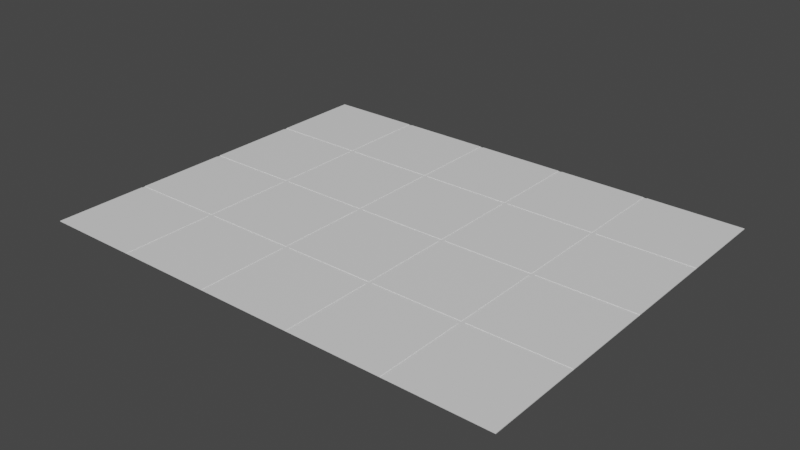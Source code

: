 # Source: TileColdroom.blend  (saved by Blender 3.4.6; exported with 4.5.12 LTS)
import bpy
from mathutils import Matrix  # noqa: F401  (used for matrix-valued properties, if any)

bpy.ops.wm.read_factory_settings(use_empty=True)
scene = bpy.context.scene
scene.name = 'Scene'

# ---- collections
col_import = bpy.data.collections.new('Import'); scene.collection.children.link(col_import)

# ---- materials (node trees are filled in below, after node groups)
mat_material = bpy.data.materials.new('Material')
mat_material.alpha_threshold = 0.0
mat_material.use_transparent_shadow = False
mat_material.roughness = 0.5
mat_material.line_color = (0.0, 0.0, 0.0, 1.0)

# ---- material node trees
mat_material.use_nodes = True; mat_material.node_tree.nodes.clear()
_N = mat_material.node_tree.nodes; _L = mat_material.node_tree.links
n0 = _N.new('ShaderNodeOutputMaterial'); n0.name = 'Material Output'; n0.location = (300, 300)
n1 = _N.new('ShaderNodeBsdfPrincipled'); n1.name = 'Principled BSDF'; n1.location = (10, 300)
n1.distribution = 'GGX'
n1.subsurface_method = 'RANDOM_WALK_SKIN'
n1.inputs[3].default_value = 1.45
n1.inputs[27].default_value = (0.0, 0.0, 0.0, 1.0)
n1.inputs[28].default_value = 1.0
_L.new(n1.outputs[0], n0.inputs[0])
n0.is_active_output = True

# ---- world
world_world = bpy.data.worlds.new('World'); scene.world = world_world
world_world.use_nodes = True; world_world.node_tree.nodes.clear()
_N = world_world.node_tree.nodes; _L = world_world.node_tree.links
n0 = _N.new('ShaderNodeOutputWorld'); n0.name = 'World Output'; n0.location = (300, 300)
n1 = _N.new('ShaderNodeBackground'); n1.name = 'Background'; n1.location = (10, 300)
n1.inputs[0].default_value = (0.05088, 0.05088, 0.05088, 1.0)
_L.new(n1.outputs[0], n0.inputs[0])
n0.is_active_output = True
world_world.color = (0.05088, 0.05088, 0.05088)
world_world.use_sun_shadow = False
world_world.sun_shadow_jitter_overblur = 0.0

# ---- meshes
me_cube_001 = bpy.data.meshes.new('Cube.001')
me_cube_001.from_pydata([(1.0, 1.0, 1.0), (1.0, -0.4953, -0.2278), (1.0, 1.0, -1.0), (1.0, 0.008937, -0.2278), (1.0, 0.5118, -0.2278), (1.0, -0.5151, -0.2278), (1.0, -1.0, 1.0), (1.0, -0.01089, -0.2278), (-1.0, -0.4953, -0.2278), (1.0, -1.0, -1.0), (-1.0, -0.5151, -0.2278), (-1.0, 0.008937, -0.2278), (1.0, 0.492, -0.2278), (-1.0, 1.0, 1.0), (-1.0, 1.0, -1.0), (-1.0, -0.01089, -0.2278), (-1.0, 0.5118, -0.2278), (-1.0, -1.0, 1.0), (-1.0, -1.0, -1.0), (-1.0, 0.492, -0.2278), (-1.0, 0.492, 1.0), (-1.0, 0.5118, 1.0), (1.0, 0.492, 1.0), (1.0, 0.5118, 1.0), (-1.0, -0.01089, 1.0), (-1.0, 0.008937, 1.0), (1.0, -0.01089, 1.0), (1.0, 0.008937, 1.0), (-1.0, -0.5151, 1.0), (-1.0, -0.4953, 1.0), (1.0, -0.5151, 1.0), (1.0, -0.4953, 1.0), (0.5964, -1.0, 1.0), (0.5808, -1.0, 1.0), (0.5808, -0.5151, 1.0), (0.5964, -0.5151, 1.0), (0.5808, -0.01089, 1.0), (0.5964, -0.01089, 1.0), (0.5808, -0.4953, 1.0), (0.5964, -0.4953, 1.0), (0.5808, 0.492, 1.0), (0.5964, 0.492, 1.0), (0.5964, 0.008937, 1.0), (0.5808, 0.008937, 1.0), (0.5808, 1.0, 1.0), (0.5964, 1.0, 1.0), (0.5964, 0.5118, 1.0), (0.5808, 0.5118, 1.0), (0.5808, -1.0, -0.2278), (0.5964, -1.0, -0.2278), (0.5964, 1.0, -0.2278), (0.5808, 1.0, -0.2278), (0.5964, 0.492, -0.2278), (0.5808, 0.492, -0.2278), (0.5808, 0.5118, -0.2278), (0.5964, 0.5118, -0.2278), (0.5964, -0.01089, -0.2278), (0.5808, -0.01089, -0.2278), (0.5808, 0.008937, -0.2278), (0.5964, 0.008937, -0.2278), (0.5964, -0.5151, -0.2278), (0.5808, -0.5151, -0.2278), (0.5808, -0.4953, -0.2278), (0.5964, -0.4953, -0.2278), (0.205, -1.0, 1.0), (0.1893, -1.0, 1.0), (0.1893, -0.5151, 1.0), (0.205, -0.5151, 1.0), (0.1893, -0.4953, 1.0), (0.205, -0.4953, 1.0), (0.1893, -0.01089, 1.0), (0.205, -0.01089, 1.0), (0.205, 0.492, 1.0), (0.1893, 0.492, 1.0), (0.1893, 0.008937, 1.0), (0.205, 0.008937, 1.0), (0.205, 0.5118, 1.0), (0.1893, 0.5118, 1.0), (0.1893, 1.0, 1.0), (0.205, 1.0, 1.0), (0.1893, -1.0, -0.2278), (0.205, -1.0, -0.2278), (0.1893, 1.0, -0.2278), (0.205, 1.0, -0.2278), (0.205, 0.492, -0.2278), (0.1893, 0.492, -0.2278), (0.1893, 0.5118, -0.2278), (0.205, 0.5118, -0.2278), (0.1893, -0.01089, -0.2278), (0.205, -0.01089, -0.2278), (0.1893, 0.008937, -0.2278), (0.205, 0.008937, -0.2278), (0.1893, -0.5151, -0.2278), (0.205, -0.5151, -0.2278), (0.1893, -0.4953, -0.2278), (0.205, -0.4953, -0.2278), (-0.1917, -1.0, 1.0), (-0.2074, -1.0, 1.0), (-0.2074, -0.5151, 1.0), (-0.1917, -0.5151, 1.0), (-0.2074, -0.4953, 1.0), (-0.1917, -0.4953, 1.0), (-0.2074, -0.01089, 1.0), (-0.1917, -0.01089, 1.0), (-0.2074, 0.008937, 1.0), (-0.1917, 0.008937, 1.0), (-0.2074, 0.492, 1.0), (-0.1917, 0.492, 1.0), (-0.1917, 0.5118, 1.0), (-0.2074, 0.5118, 1.0), (-0.2074, 1.0, 1.0), (-0.1917, 1.0, 1.0), (-0.2074, -1.0, -0.2278), (-0.1917, -1.0, -0.2278), (-0.1917, 1.0, -0.2278), (-0.2074, 1.0, -0.2278), (-0.1917, 0.492, -0.2278), (-0.2074, 0.492, -0.2278), (-0.2074, 0.5118, -0.2278), (-0.1917, 0.5118, -0.2278), (-0.2074, -0.01089, -0.2278), (-0.1917, -0.01089, -0.2278), (-0.2074, 0.008937, -0.2278), (-0.1917, 0.008937, -0.2278), (-0.2074, -0.5151, -0.2278), (-0.1917, -0.5151, -0.2278), (-0.2074, -0.4953, -0.2278), (-0.1917, -0.4953, -0.2278), (-0.59, -1.0, 1.0), (-0.6057, -1.0, 1.0), (-0.6057, -0.5151, 1.0), (-0.59, -0.5151, 1.0), (-0.59, -0.4953, 1.0), (-0.6057, -0.4953, 1.0), (-0.6057, -0.01089, 1.0), (-0.59, -0.01089, 1.0), (-0.6057, 0.008937, 1.0), (-0.59, 0.008937, 1.0), (-0.6057, 0.492, 1.0), (-0.59, 0.492, 1.0), (-0.59, 0.5118, 1.0), (-0.6057, 0.5118, 1.0), (-0.6057, 1.0, 1.0), (-0.59, 1.0, 1.0), (-0.6057, -1.0, -0.2278), (-0.59, -1.0, -0.2278), (-0.6057, 1.0, -0.2278), (-0.59, 1.0, -0.2278), (-0.59, 0.492, -0.2278), (-0.6057, 0.492, -0.2278), (-0.6057, 0.5118, -0.2278), (-0.59, 0.5118, -0.2278), (-0.6057, -0.01089, -0.2278), (-0.59, -0.01089, -0.2278), (-0.6057, 0.008937, -0.2278), (-0.59, 0.008937, -0.2278), (-0.6057, -0.5151, -0.2278), (-0.59, -0.5151, -0.2278), (-0.6057, -0.4953, -0.2278), (-0.59, -0.4953, -0.2278)], [], [(6, 30, 35, 32), (33, 34, 67, 64), (65, 66, 99, 96), (97, 98, 131, 128), (28, 17, 129, 130), (69, 38, 36, 71), (101, 68, 70, 103), (132, 100, 102, 135), (24, 29, 133, 134), (39, 31, 26, 37), (74, 73, 107, 105), (104, 106, 139, 137), (20, 25, 136, 138), (75, 43, 40, 72), (27, 22, 41, 42), (47, 44, 79, 76), (77, 78, 111, 108), (109, 110, 143, 140), (13, 21, 141, 142), (23, 0, 45, 46), (17, 18, 9, 6, 32, 49, 48, 33, 64, 81, 80, 65, 96, 113, 112, 97, 128, 145, 144, 129), (10, 8, 29, 24, 15, 11, 25, 20, 19, 16, 21, 13, 14, 18, 17, 28), (14, 2, 9, 18), (27, 3, 7, 26, 31, 1, 5, 30, 6, 9, 2, 0, 23, 4, 12, 22), (51, 50, 45, 0, 2, 14, 13, 142, 146, 147, 143, 110, 115, 114, 111, 78, 82, 83, 79, 44), (41, 22, 12, 52), (40, 53, 84, 72), (73, 85, 116, 107), (106, 117, 148, 139), (19, 20, 138, 149), (12, 4, 55, 52), (53, 54, 87, 84), (85, 86, 119, 116), (117, 118, 151, 148), (16, 19, 149, 150), (4, 23, 46, 55), (54, 47, 76, 87), (86, 77, 108, 119), (151, 118, 109, 140), (21, 16, 150, 141), (26, 7, 56, 37), (36, 57, 89, 71), (70, 88, 121, 103), (102, 120, 153, 135), (15, 24, 134, 152), (7, 3, 59, 56), (57, 58, 91, 89), (88, 90, 123, 121), (120, 122, 155, 153), (11, 15, 152, 154), (58, 43, 75, 91), (122, 104, 137, 155), (136, 25, 11, 154), (123, 90, 74, 105), (3, 27, 42, 59), (30, 5, 60, 35), (34, 61, 93, 67), (66, 92, 125, 99), (98, 124, 157, 131), (10, 28, 130, 156), (5, 1, 63, 60), (61, 62, 95, 93), (92, 94, 127, 125), (124, 126, 159, 157), (8, 10, 156, 158), (62, 38, 69, 95), (126, 100, 132, 159), (133, 29, 8, 158), (127, 94, 68, 101), (63, 1, 31, 39), (42, 41, 52, 55, 46, 45, 50, 49, 32, 35, 60, 63, 39, 37, 56, 59), (51, 48, 49, 50), (61, 34, 33, 48, 51, 44, 47, 54, 53, 40, 43, 58, 57, 36, 38, 62), (75, 72, 84, 87, 76, 79, 83, 81, 64, 67, 93, 95, 69, 71, 89, 91), (82, 80, 81, 83), (92, 66, 65, 80, 82, 78, 77, 86, 85, 73, 74, 90, 88, 70, 68, 94), (105, 107, 116, 119, 108, 111, 114, 113, 96, 99, 125, 127, 101, 103, 121, 123), (115, 112, 113, 114), (124, 98, 97, 112, 115, 110, 109, 118, 117, 106, 104, 122, 120, 102, 100, 126), (137, 139, 148, 151, 140, 143, 147, 145, 128, 131, 157, 159, 132, 135, 153, 155), (146, 144, 145, 147), (133, 158, 156, 130, 129, 144, 146, 142, 141, 150, 149, 138, 136, 154, 152, 134)])
_uv = me_cube_001.uv_layers.new(name='UVMap')
_uv.uv.foreach_set('vector', [0.625, 0.75, 0.625, 0.6894, 0.6754, 0.6894, 0.6754, 0.75, 0.6774, 0.75, 0.6774, 0.6894, 0.7244, 0.6894, 0.7244, 0.75, 0.7263, 0.75, 0.7263, 0.6894, 0.774, 0.6894, 0.774, 0.75, 0.7759, 0.75, 0.7759, 0.6894, 0.8238, 0.6894, 0.8238, 0.75, 0.875, 0.6894, 0.875, 0.75, 0.8257, 0.75, 0.8257, 0.6894, 0.7244, 0.6869, 0.6774, 0.6869, 0.6774, 0.6264, 0.7244, 0.6264, 0.774, 0.6869, 0.7263, 0.6869, 0.7263, 0.6264, 0.774, 0.6264, 0.8238, 0.6869, 0.7759, 0.6869, 0.7759, 0.6264, 0.8238, 0.6264, 0.875, 0.6264, 0.875, 0.6869, 0.8257, 0.6869, 0.8257, 0.6264, 0.6754, 0.6869, 0.625, 0.6869, 0.625, 0.6264, 0.6754, 0.6264, 0.7263, 0.6239, 0.7263, 0.5635, 0.774, 0.5635, 0.774, 0.6239, 0.7759, 0.6239, 0.7759, 0.5635, 0.8238, 0.5635, 0.8238, 0.6239, 0.875, 0.5635, 0.875, 0.6239, 0.8257, 0.6239, 0.8257, 0.5635, 0.7244, 0.6239, 0.6774, 0.6239, 0.6774, 0.5635, 0.7244, 0.5635, 0.625, 0.6239, 0.625, 0.5635, 0.6754, 0.5635, 0.6754, 0.6239, 0.6774, 0.561, 0.6774, 0.5, 0.7244, 0.5, 0.7244, 0.561, 0.7263, 0.561, 0.7263, 0.5, 0.774, 0.5, 0.774, 0.561, 0.7759, 0.561, 0.7759, 0.5, 0.8238, 0.5, 0.8238, 0.561, 0.875, 0.5, 0.875, 0.561, 0.8257, 0.561, 0.8257, 0.5, 0.625, 0.561, 0.625, 0.5, 0.6754, 0.5, 0.6754, 0.561, 0.625, 1.0, 0.375, 1.0, 0.375, 0.75, 0.625, 0.75, 0.625, 0.8004, 0.4715, 0.8004, 0.4715, 0.8024, 0.625, 0.8024, 0.625, 0.8494, 0.4715, 0.8494, 0.4715, 0.8513, 0.625, 0.8513, 0.625, 0.899, 0.4715, 0.899, 0.4715, 0.9009, 0.625, 0.9009, 0.625, 0.9488, 0.4715, 0.9488, 0.4715, 0.9507, 0.625, 0.9507, 0.4715, 0.06061, 0.4715, 0.06309, 0.625, 0.06309, 0.625, 0.1236, 0.4715, 0.1236, 0.4715, 0.1261, 0.625, 0.1261, 0.625, 0.1865, 0.4715, 0.1865, 0.4715, 0.189, 0.625, 0.189, 0.625, 0.25, 0.375, 0.25, 0.375, 0.0, 0.625, 0.0, 0.625, 0.06061, 0.125, 0.5, 0.375, 0.5, 0.375, 0.75, 0.125, 0.75, 0.625, 0.6239, 0.4715, 0.6239, 0.4715, 0.6264, 0.625, 0.6264, 0.625, 0.6869, 0.4715, 0.6869, 0.4715, 0.6894, 0.625, 0.6894, 0.625, 0.75, 0.375, 0.75, 0.375, 0.5, 0.625, 0.5, 0.625, 0.561, 0.4715, 0.561, 0.4715, 0.5635, 0.625, 0.5635, 0.4715, 0.4476, 0.4715, 0.4496, 0.625, 0.4496, 0.625, 0.5, 0.375, 0.5, 0.375, 0.25, 0.625, 0.25, 0.625, 0.2993, 0.4715, 0.2993, 0.4715, 0.3012, 0.625, 0.3012, 0.625, 0.3491, 0.4715, 0.3491, 0.4715, 0.351, 0.625, 0.351, 0.625, 0.3987, 0.4715, 0.3987, 0.4715, 0.4006, 0.625, 0.4006, 0.625, 0.4476, 0.5285, 0.8004, 0.5285, 0.75, 0.375, 0.75, 0.375, 0.8004, 0.5285, 0.8024, 0.375, 0.8024, 0.375, 0.8494, 0.5285, 0.8494, 0.5285, 0.8513, 0.375, 0.8513, 0.375, 0.899, 0.5285, 0.899, 0.5285, 0.9009, 0.375, 0.9009, 0.375, 0.9488, 0.5285, 0.9488, 0.375, 1.0, 0.5285, 1.0, 0.5285, 0.9507, 0.375, 0.9507, 0.375, 0.75, 0.375, 0.5, 0.3246, 0.5, 0.3246, 0.75, 0.3226, 0.75, 0.3226, 0.5, 0.2756, 0.5, 0.2756, 0.75, 0.2737, 0.75, 0.2737, 0.5, 0.226, 0.5, 0.226, 0.75, 0.2241, 0.75, 0.2241, 0.5, 0.1762, 0.5, 0.1762, 0.75, 0.125, 0.5, 0.125, 0.75, 0.1743, 0.75, 0.1743, 0.5, 0.375, 0.5, 0.5285, 0.5, 0.5285, 0.4496, 0.375, 0.4496, 0.375, 0.4476, 0.5285, 0.4476, 0.5285, 0.4006, 0.375, 0.4006, 0.375, 0.3987, 0.5285, 0.3987, 0.5285, 0.351, 0.375, 0.351, 0.375, 0.3012, 0.375, 0.3491, 0.5285, 0.3491, 0.5285, 0.3012, 0.5285, 0.25, 0.375, 0.25, 0.375, 0.2993, 0.5285, 0.2993, 0.5285, 0.75, 0.375, 0.75, 0.375, 0.8004, 0.5285, 0.8004, 0.5285, 0.8024, 0.375, 0.8024, 0.375, 0.8494, 0.5285, 0.8494, 0.5285, 0.8513, 0.375, 0.8513, 0.375, 0.899, 0.5285, 0.899, 0.5285, 0.9009, 0.375, 0.9009, 0.375, 0.9488, 0.5285, 0.9488, 0.375, 1.0, 0.5285, 1.0, 0.5285, 0.9507, 0.375, 0.9507, 0.375, 0.75, 0.375, 0.5, 0.3246, 0.5, 0.3246, 0.75, 0.3226, 0.75, 0.3226, 0.5, 0.2756, 0.5, 0.2756, 0.75, 0.2737, 0.75, 0.2737, 0.5, 0.226, 0.5, 0.226, 0.75, 0.2241, 0.75, 0.2241, 0.5, 0.1762, 0.5, 0.1762, 0.75, 0.125, 0.5, 0.125, 0.75, 0.1743, 0.75, 0.1743, 0.5, 0.375, 0.4476, 0.5285, 0.4476, 0.5285, 0.4006, 0.375, 0.4006, 0.375, 0.3491, 0.5285, 0.3491, 0.5285, 0.3012, 0.375, 0.3012, 0.5285, 0.2993, 0.5285, 0.25, 0.375, 0.25, 0.375, 0.2993, 0.375, 0.351, 0.375, 0.3987, 0.5285, 0.3987, 0.5285, 0.351, 0.375, 0.5, 0.5285, 0.5, 0.5285, 0.4496, 0.375, 0.4496, 0.5285, 0.75, 0.375, 0.75, 0.375, 0.8004, 0.5285, 0.8004, 0.5285, 0.8024, 0.375, 0.8024, 0.375, 0.8494, 0.5285, 0.8494, 0.5285, 0.8513, 0.375, 0.8513, 0.375, 0.899, 0.5285, 0.899, 0.5285, 0.9009, 0.375, 0.9009, 0.375, 0.9488, 0.5285, 0.9488, 0.375, 1.0, 0.5285, 1.0, 0.5285, 0.9507, 0.375, 0.9507, 0.375, 0.75, 0.375, 0.5, 0.3246, 0.5, 0.3246, 0.75, 0.3226, 0.75, 0.3226, 0.5, 0.2756, 0.5, 0.2756, 0.75, 0.2737, 0.75, 0.2737, 0.5, 0.226, 0.5, 0.226, 0.75, 0.2241, 0.75, 0.2241, 0.5, 0.1762, 0.5, 0.1762, 0.75, 0.125, 0.5, 0.125, 0.75, 0.1743, 0.75, 0.1743, 0.5, 0.375, 0.4476, 0.5285, 0.4476, 0.5285, 0.4006, 0.375, 0.4006, 0.375, 0.3491, 0.5285, 0.3491, 0.5285, 0.3012, 0.375, 0.3012, 0.5285, 0.2993, 0.5285, 0.25, 0.375, 0.25, 0.375, 0.2993, 0.375, 0.351, 0.375, 0.3987, 0.5285, 0.3987, 0.5285, 0.351, 0.375, 0.4496, 0.375, 0.5, 0.5285, 0.5, 0.5285, 0.4496, 0.5285, 0.75, 0.5285, 0.75, 0.375, 1.0, 0.375, 1.0, 0.5285, 0.75, 0.5285, 0.75, 0.375, 1.0, 0.375, 1.0, 0.5285, 0.75, 0.5285, 0.75, 0.375, 1.0, 0.375, 1.0, 0.5285, 0.75, 0.5285, 0.75, 0.375, 1.0, 0.375, 1.0, 0.3614, 0.5, 0.1634, 0.5, 0.1634, 0.75, 0.3614, 0.75, 0.375, 0.5, 0.5285, 0.25, 0.5285, 0.25, 0.375, 0.5, 0.375, 0.5, 0.5285, 0.25, 0.5285, 0.25, 0.375, 0.5, 0.375, 0.5, 0.5285, 0.25, 0.5285, 0.25, 0.375, 0.5, 0.375, 0.5, 0.5285, 0.25, 0.5285, 0.25, 0.375, 0.5, 0.5285, 0.75, 0.5285, 0.75, 0.375, 1.0, 0.375, 1.0, 0.5285, 0.75, 0.5285, 0.75, 0.375, 1.0, 0.375, 1.0, 0.5285, 0.75, 0.5285, 0.75, 0.375, 1.0, 0.375, 1.0, 0.5285, 0.75, 0.5285, 0.75, 0.375, 1.0, 0.375, 1.0, 0.3614, 0.5, 0.1634, 0.5, 0.1634, 0.75, 0.3614, 0.75, 0.375, 0.5, 0.5285, 0.25, 0.5285, 0.25, 0.375, 0.5, 0.375, 0.5, 0.5285, 0.25, 0.5285, 0.25, 0.375, 0.5, 0.375, 0.5, 0.5285, 0.25, 0.5285, 0.25, 0.375, 0.5, 0.375, 0.5, 0.5285, 0.25, 0.5285, 0.25, 0.375, 0.5, 0.5285, 0.75, 0.5285, 0.75, 0.375, 1.0, 0.375, 1.0, 0.5285, 0.75, 0.5285, 0.75, 0.375, 1.0, 0.375, 1.0, 0.5285, 0.75, 0.5285, 0.75, 0.375, 1.0, 0.375, 1.0, 0.5285, 0.75, 0.5285, 0.75, 0.375, 1.0, 0.375, 1.0, 0.3614, 0.5, 0.1634, 0.5, 0.1634, 0.75, 0.3614, 0.75, 0.375, 0.5, 0.5285, 0.25, 0.5285, 0.25, 0.375, 0.5, 0.375, 0.5, 0.5285, 0.25, 0.5285, 0.25, 0.375, 0.5, 0.375, 0.5, 0.5285, 0.25, 0.5285, 0.25, 0.375, 0.5, 0.375, 0.5, 0.5285, 0.25, 0.5285, 0.25, 0.375, 0.5, 0.5285, 0.75, 0.5285, 0.75, 0.375, 1.0, 0.375, 1.0, 0.5285, 0.75, 0.5285, 0.75, 0.375, 1.0, 0.375, 1.0, 0.5285, 0.75, 0.5285, 0.75, 0.375, 1.0, 0.375, 1.0, 0.5285, 0.75, 0.5285, 0.75, 0.375, 1.0, 0.375, 1.0, 0.3614, 0.5, 0.1634, 0.5, 0.1634, 0.75, 0.3614, 0.75, 0.5285, 0.25, 0.375, 0.5, 0.375, 0.5, 0.5285, 0.25, 0.5285, 0.25, 0.375, 0.5, 0.375, 0.5, 0.5285, 0.25, 0.5285, 0.25, 0.375, 0.5, 0.375, 0.5, 0.5285, 0.25, 0.5285, 0.25, 0.375, 0.5, 0.375, 0.5, 0.5285, 0.25])
me_cube_001.materials.append(mat_material)
me_cube_001.use_mirror_vertex_groups = False
me_cube_001.update()

# ---- objects
ob_tile = bpy.data.objects.new('Tile', me_cube_001)

# ---- transforms, parenting, visibility, modifiers, constraints
ob_tile.location = (0.0, 0.0, 0.02937)
ob_tile.scale = (5.016, 3.972, 0.007031)
ob_tile.lock_rotations_4d = False
ob_tile.empty_display_type = 'ARROWS'
ob_tile.lineart.crease_threshold = 0.0

# ---- collection membership
col_import.objects.link(ob_tile)

# ---- scene / render settings (as saved in the file)
scene.frame_start = 1; scene.frame_end = 250; scene.frame_set(1)
scene.render.engine = 'BLENDER_EEVEE_NEXT'
scene.cycles.sampling_pattern = 'TABULATED_SOBOL'
scene.cycles.use_light_tree = False
scene.view_settings.view_transform = 'Filmic'
bpy.context.view_layer.update()

# ---- added for rendering (the .blend has no active camera and no usable light): camera, sun
cam_auto = bpy.data.cameras.new('AutoCamera')
cam_auto.lens = 50.0
cam_auto.sensor_width = 36.0
cam_auto.clip_end = 1000.0
ob_auto_camera = bpy.data.objects.new('AutoCamera', cam_auto)
scene.collection.objects.link(ob_auto_camera)
ob_auto_camera.location = (11.8388, -14.2065, 9.50039)
ob_auto_camera.rotation_euler = (1.09748, -7.21219e-08, 0.694738)
scene.camera = ob_auto_camera
light_auto_sun = bpy.data.lights.new('AutoSun', 'SUN')
light_auto_sun.energy = 3.0
light_auto_sun.angle = 0.0523599
ob_auto_sun = bpy.data.objects.new('AutoSun', light_auto_sun)
scene.collection.objects.link(ob_auto_sun)
ob_auto_sun.rotation_euler = (0.872665, 0.174533, 0.523599)
bpy.context.view_layer.update()
